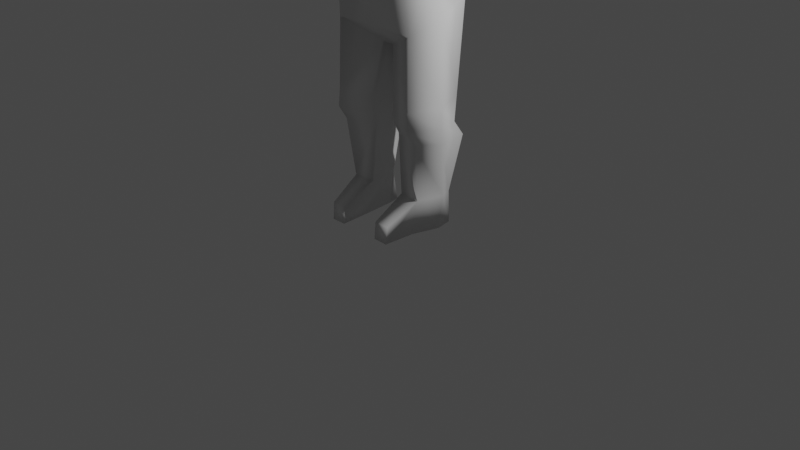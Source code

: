 # Source: avatar_test.blend  (saved by Blender 2.93.21; exported with 4.5.12 LTS)
import bpy
from mathutils import Matrix  # noqa: F401  (used for matrix-valued properties, if any)

bpy.ops.wm.read_factory_settings(use_empty=True)
scene = bpy.context.scene
scene.name = 'Scene'

# ---- collections
col_collection = bpy.data.collections.new('Collection'); scene.collection.children.link(col_collection)

# ---- materials (node trees are filled in below, after node groups)
mat_material = bpy.data.materials.new('Material')
mat_material.alpha_threshold = 0.0
mat_material.use_transparent_shadow = False
mat_material.line_color = (0.0, 0.0, 0.0, 1.0)

# ---- material node trees
mat_material.use_nodes = True; mat_material.node_tree.nodes.clear()
_N = mat_material.node_tree.nodes; _L = mat_material.node_tree.links
n0 = _N.new('ShaderNodeOutputMaterial'); n0.name = 'Material Output'; n0.location = (300, 300)
n1 = _N.new('ShaderNodeBsdfPrincipled'); n1.name = 'Principled BSDF'; n1.location = (10, 300)
n1.distribution = 'GGX'
n1.subsurface_method = 'BURLEY'
n1.inputs[2].default_value = 0.4
n1.inputs[3].default_value = 1.45
n1.inputs[27].default_value = (0.0, 0.0, 0.0, 1.0)
n1.inputs[28].default_value = 1.0
_L.new(n1.outputs[0], n0.inputs[0])
n0.is_active_output = True

# ---- world
world_world = bpy.data.worlds.new('World'); scene.world = world_world
world_world.use_nodes = True; world_world.node_tree.nodes.clear()
_N = world_world.node_tree.nodes; _L = world_world.node_tree.links
n0 = _N.new('ShaderNodeOutputWorld'); n0.name = 'World Output'; n0.location = (300, 300)
n1 = _N.new('ShaderNodeBackground'); n1.name = 'Background'; n1.location = (10, 300)
n1.inputs[0].default_value = (0.05088, 0.05088, 0.05088, 1.0)
_L.new(n1.outputs[0], n0.inputs[0])
n0.is_active_output = True
world_world.color = (0.05088, 0.05088, 0.05088)
world_world.use_sun_shadow = False
world_world.sun_shadow_jitter_overblur = 0.0

# ---- cameras
cam_camera = bpy.data.cameras.new('Camera')
cam_camera.clip_end = 100.0
cam_camera.ortho_scale = 7.314

# ---- lights
light_light = bpy.data.lights.new('Light', 'POINT')
light_light.transmission_factor = 0.0
light_light.energy = 1000.0
light_light.shadow_soft_size = 0.1
light_light.shadow_maximum_resolution = 0.006
light_light.use_absolute_resolution = True

# ---- meshes
me_cube = bpy.data.meshes.new('Cube')
me_cube.from_pydata([(0.6333, -0.2826, 0.7621), (0.06617, -0.1352, -1.124), (0.6333, 0.282, 0.8429), (0.06617, 0.3832, -0.9936), (0.5838, -0.4153, 0.3068), (0.4155, -0.3859, -0.3717), (0.4627, -0.3246, -0.9378), (0.5838, 0.3603, 0.4269), (0.4155, 0.1363, -0.2508), (0.4627, 0.3977, -0.6887), (0.6493, -0.01482, 0.9095), (0.06902, 0.1162, -1.076), (0.5497, 0.02921, -0.826), (0.4568, -0.09927, -0.3016), (0.6486, 0.001454, 0.2814), (0.0, -0.132, -1.133), (0.0, 0.2696, 0.9012), (0.0, 0.3864, -1.003), (0.0, -0.29, 0.8185), (0.0, -0.3712, -0.9006), (0.0, -0.4214, -0.3651), (0.0, -0.4848, 0.3306), (0.0, 0.4438, -0.6228), (0.0, 0.175, -0.224), (0.0, 0.3795, 0.4722), (0.0, 0.1338, -1.124), (0.0, -0.02212, 0.9649), (0.4775, -0.3386, -1.649), (0.1422, -0.2094, -1.672), (0.5669, 0.2043, -1.582), (0.2122, 0.1875, -1.614), (0.1122, 0.03246, -1.666), (0.6244, -0.05089, -1.635), (0.4851, -0.3503, -1.828), (0.1448, -0.2211, -1.828), (0.5902, 0.1568, -1.822), (0.2256, 0.1399, -1.822), (0.1178, 0.02075, -1.828), (0.6375, -0.06259, -1.828), (0.4789, -0.2592, -1.977), (0.1559, -0.1536, -1.977), (0.579, 0.2889, -1.989), (0.2333, 0.2738, -1.989), (0.1278, 0.03249, -1.995), (0.6261, -0.04741, -1.995), (0.4434, -0.1796, -2.595), (0.2074, -0.1631, -2.594), (0.5203, 0.1717, -2.567), (0.2625, 0.1604, -2.567), (0.1912, 0.09834, -2.571), (0.5582, 0.05157, -2.573), (0.416, -0.2201, -2.946), (0.2188, -0.2092, -2.937), (0.488, 0.2181, -2.926), (0.2531, 0.2127, -2.923), (0.2463, 0.104, -2.938), (0.4949, 0.06947, -2.947), (0.3939, -0.5238, -2.779), (0.2227, -0.5238, -2.779), (0.3853, -0.5398, -2.958), (0.2249, -0.5398, -2.955)], [], [(25, 11, 3, 17), (31, 28, 34, 37), (21, 18, 0, 4), (15, 19, 6, 1), (19, 20, 5, 6), (20, 21, 4, 5), (9, 3, 30, 29), (12, 13, 8, 9), (13, 14, 7, 8), (5, 4, 14, 13), (6, 5, 13, 12), (11, 1, 28, 31), (30, 31, 37, 36), (15, 1, 11, 25), (0, 18, 26, 10), (8, 7, 24, 23), (9, 8, 23, 22), (3, 9, 22, 17), (7, 2, 16, 24), (10, 26, 16, 2), (3, 11, 31, 30), (12, 9, 29, 32), (1, 6, 27, 28), (6, 12, 32, 27), (35, 36, 42, 41), (38, 35, 41, 44), (27, 32, 38, 33), (28, 27, 33, 34), (32, 29, 35, 38), (29, 30, 36, 35), (40, 39, 45, 46), (43, 40, 46, 49), (36, 37, 43, 42), (37, 34, 40, 43), (34, 33, 39, 40), (33, 38, 44, 39), (48, 49, 55, 54), (47, 48, 54, 53), (39, 44, 50, 45), (44, 41, 47, 50), (41, 42, 48, 47), (42, 43, 49, 48), (52, 51, 56, 55), (55, 56, 53, 54), (49, 46, 52, 55), (46, 45, 57, 58), (45, 50, 56, 51), (50, 47, 53, 56), (58, 57, 59, 60), (45, 51, 59, 57), (51, 52, 60, 59), (52, 46, 58, 60)])
me_cube.polygons.foreach_set('use_smooth', [True] * 52)
_uv = me_cube.uv_layers.new(name='UVMap')
_uv.uv.foreach_set('vector', [0.25, 0.625, 0.375, 0.625, 0.375, 0.75, 0.25, 0.75, 0.375, 0.625, 0.375, 0.5, 0.375, 0.5, 0.375, 0.625, 0.5625, 0.375, 0.625, 0.375, 0.625, 0.5, 0.5625, 0.5, 0.375, 0.375, 0.4375, 0.375, 0.4375, 0.5, 0.375, 0.5, 0.4375, 0.375, 0.5, 0.375, 0.5, 0.5, 0.4375, 0.5, 0.5, 0.375, 0.5625, 0.375, 0.5625, 0.5, 0.5, 0.5, 0.4375, 0.75, 0.375, 0.75, 0.375, 0.75, 0.4375, 0.75, 0.4375, 0.625, 0.5, 0.625, 0.5, 0.75, 0.4375, 0.75, 0.5, 0.625, 0.5625, 0.625, 0.5625, 0.75, 0.5, 0.75, 0.5, 0.5, 0.5625, 0.5, 0.5625, 0.625, 0.5, 0.625, 0.4375, 0.5, 0.5, 0.5, 0.5, 0.625, 0.4375, 0.625, 0.375, 0.625, 0.375, 0.5, 0.375, 0.5, 0.375, 0.625, 0.375, 0.75, 0.375, 0.625, 0.375, 0.625, 0.375, 0.75, 0.25, 0.5, 0.375, 0.5, 0.375, 0.625, 0.25, 0.625, 0.625, 0.5, 0.75, 0.5, 0.75, 0.625, 0.625, 0.625, 0.5, 0.75, 0.5625, 0.75, 0.5625, 0.875, 0.5, 0.875, 0.4375, 0.75, 0.5, 0.75, 0.5, 0.875, 0.4375, 0.875, 0.375, 0.75, 0.4375, 0.75, 0.4375, 0.875, 0.375, 0.875, 0.5625, 0.75, 0.625, 0.75, 0.625, 0.875, 0.5625, 0.875, 0.625, 0.625, 0.75, 0.625, 0.75, 0.75, 0.625, 0.75, 0.375, 0.75, 0.375, 0.625, 0.375, 0.625, 0.375, 0.75, 0.4375, 0.625, 0.4375, 0.75, 0.4375, 0.75, 0.4375, 0.625, 0.375, 0.5, 0.4375, 0.5, 0.4375, 0.5, 0.375, 0.5, 0.4375, 0.5, 0.4375, 0.625, 0.4375, 0.625, 0.4375, 0.5, 0.4375, 0.75, 0.375, 0.75, 0.375, 0.75, 0.4375, 0.75, 0.4375, 0.625, 0.4375, 0.75, 0.4375, 0.75, 0.4375, 0.625, 0.4375, 0.5, 0.4375, 0.625, 0.4375, 0.625, 0.4375, 0.5, 0.375, 0.5, 0.4375, 0.5, 0.4375, 0.5, 0.375, 0.5, 0.4375, 0.625, 0.4375, 0.75, 0.4375, 0.75, 0.4375, 0.625, 0.4375, 0.75, 0.375, 0.75, 0.375, 0.75, 0.4375, 0.75, 0.375, 0.5, 0.4375, 0.5, 0.4375, 0.5, 0.375, 0.5, 0.375, 0.625, 0.375, 0.5, 0.375, 0.5, 0.375, 0.625, 0.375, 0.75, 0.375, 0.625, 0.375, 0.625, 0.375, 0.75, 0.375, 0.625, 0.375, 0.5, 0.375, 0.5, 0.375, 0.625, 0.375, 0.5, 0.4375, 0.5, 0.4375, 0.5, 0.375, 0.5, 0.4375, 0.5, 0.4375, 0.625, 0.4375, 0.625, 0.4375, 0.5, 0.375, 0.75, 0.375, 0.625, 0.375, 0.625, 0.375, 0.75, 0.4375, 0.75, 0.375, 0.75, 0.375, 0.75, 0.4375, 0.75, 0.4375, 0.5, 0.4375, 0.625, 0.4375, 0.625, 0.4375, 0.5, 0.4375, 0.625, 0.4375, 0.75, 0.4375, 0.75, 0.4375, 0.625, 0.4375, 0.75, 0.375, 0.75, 0.375, 0.75, 0.4375, 0.75, 0.375, 0.75, 0.375, 0.625, 0.375, 0.625, 0.375, 0.75, 0.375, 0.5, 0.4375, 0.5, 0.4375, 0.625, 0.375, 0.625, 0.375, 0.625, 0.4375, 0.625, 0.4375, 0.75, 0.375, 0.75, 0.375, 0.625, 0.375, 0.5, 0.375, 0.5, 0.375, 0.625, 0.375, 0.5, 0.4375, 0.5, 0.4375, 0.5, 0.375, 0.5, 0.4375, 0.5, 0.4375, 0.625, 0.4375, 0.625, 0.4375, 0.5, 0.4375, 0.625, 0.4375, 0.75, 0.4375, 0.75, 0.4375, 0.625, 0.375, 0.5, 0.4375, 0.5, 0.4375, 0.5, 0.375, 0.5, 0.4375, 0.5, 0.4375, 0.5, 0.4375, 0.5, 0.4375, 0.5, 0.4375, 0.5, 0.375, 0.5, 0.375, 0.5, 0.4375, 0.5, 0.375, 0.5, 0.375, 0.5, 0.375, 0.5, 0.375, 0.5])
me_cube.materials.append(mat_material)
me_cube.use_remesh_preserve_volume = False
me_cube.use_remesh_preserve_attributes = False
me_cube.use_mirror_vertex_groups = False
me_cube.update()

# ---- objects
ob_cube = bpy.data.objects.new('Cube', me_cube)
ob_light = bpy.data.objects.new('Light', light_light)
ob_camera = bpy.data.objects.new('Camera', cam_camera)

# ---- transforms, parenting, visibility, modifiers, constraints
ob_cube.location = (0.0, 0.0, 3.0)
ob_cube.lock_rotations_4d = False
ob_cube.empty_display_type = 'ARROWS'
ob_cube.lineart.crease_threshold = 0.0
_m = ob_cube.modifiers.new('Mirror', 'MIRROR')
_m.use_clip = True
ob_light.location = (4.076, 1.005, 5.904)
ob_light.rotation_euler = (0.6503, 0.05522, 1.866)
ob_light.lock_rotations_4d = False
ob_light.empty_display_type = 'ARROWS'
ob_light.color = (0.0, 0.0, 0.0, 0.0)
ob_light.lineart.crease_threshold = 0.0
ob_camera.location = (7.359, -6.926, 4.958)
ob_camera.rotation_euler = (1.109, 0.0, 0.8149)
ob_camera.lock_rotations_4d = False
ob_camera.empty_display_type = 'ARROWS'
ob_camera.color = (0.0, 0.0, 0.0, 0.0)
ob_camera.display_type = 'WIRE'
ob_camera.lineart.crease_threshold = 0.0

# ---- collection membership
col_collection.objects.link(ob_cube)
col_collection.objects.link(ob_light)
col_collection.objects.link(ob_camera)

# ---- scene / render settings (as saved in the file)
scene.camera = ob_camera
scene.frame_start = 1; scene.frame_end = 250; scene.frame_set(1)
scene.render.engine = 'BLENDER_EEVEE_NEXT'
scene.cycles.use_denoising = False
scene.cycles.samples = 128
scene.cycles.sampling_pattern = 'TABULATED_SOBOL'
scene.cycles.use_adaptive_sampling = False
scene.cycles.use_light_tree = False
scene.view_settings.view_transform = 'Filmic'
bpy.context.view_layer.update()
